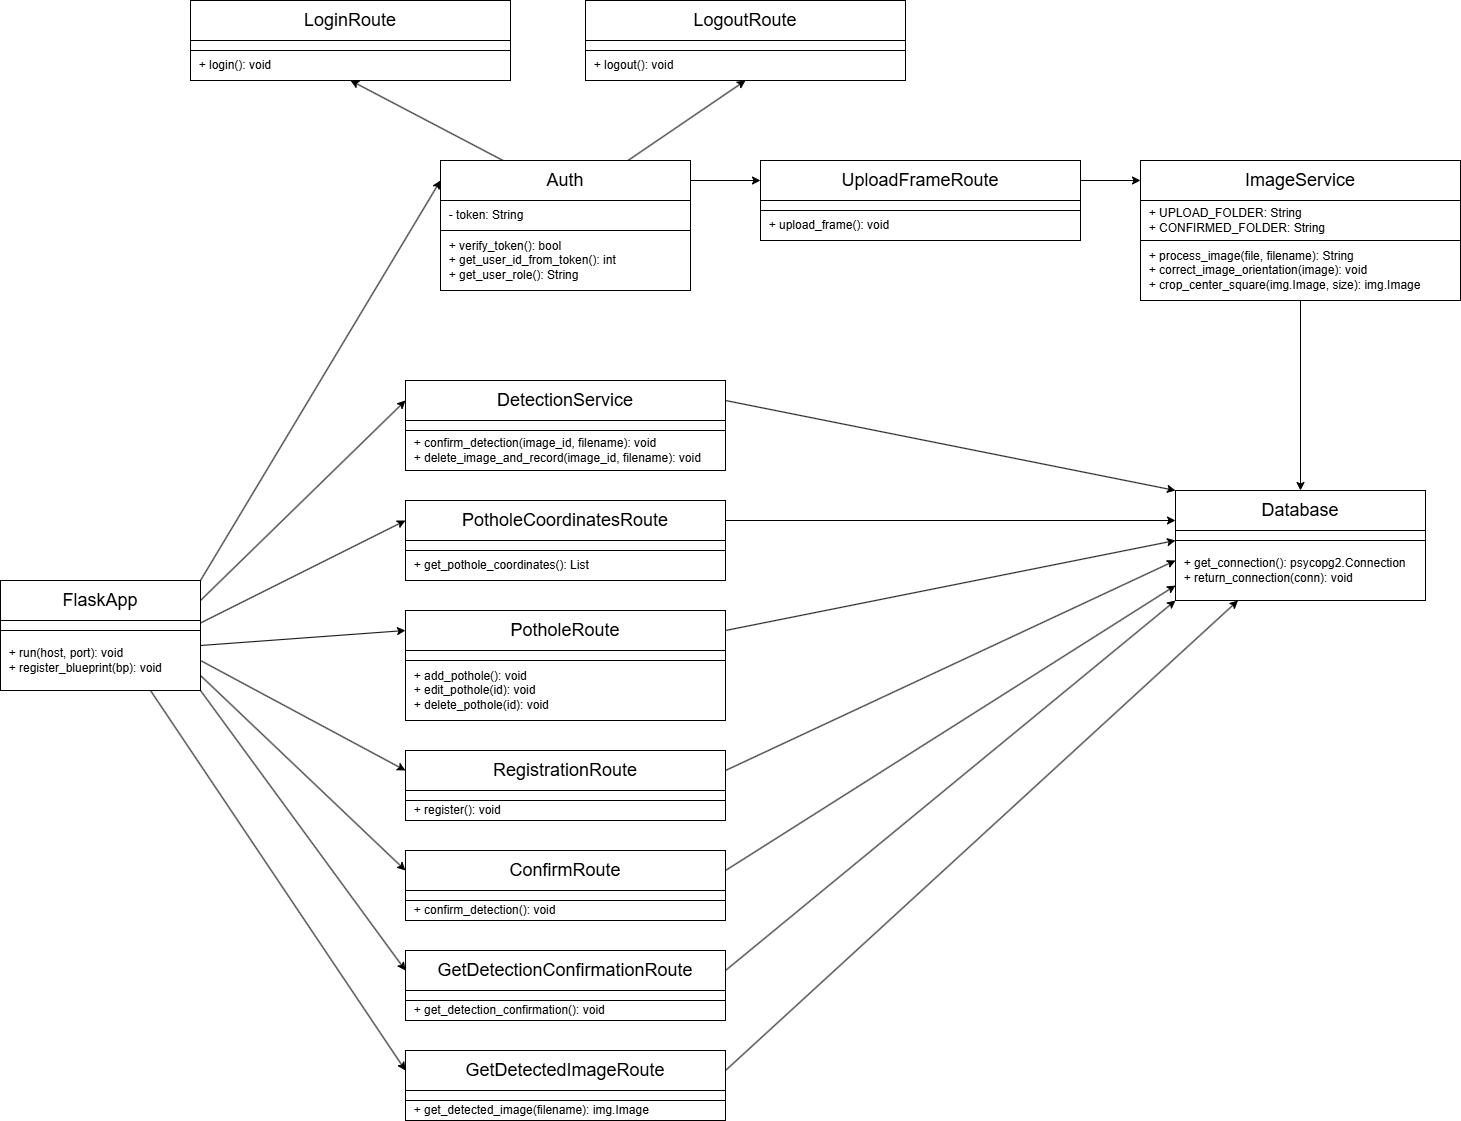

The diagram above was exported from draw.io. Its source (the exported page's mxGraphModel, read from the mxfile embedded in the PNG):
<mxGraphModel dx="2049" dy="2283" grid="1" gridSize="10" guides="1" tooltips="1" connect="1" arrows="1" fold="1" page="1" pageScale="1" pageWidth="827" pageHeight="1169" math="0" shadow="0">
  <root>
    <mxCell id="0" />
    <mxCell id="1" parent="0" />
    <mxCell id="TPD4D3xXdsvhxVr4INS1-1" value="FlaskApp" style="rounded=0;whiteSpace=wrap;html=1;fontSize=18;" vertex="1" parent="1">
      <mxGeometry x="120" y="220" width="200" height="40" as="geometry" />
    </mxCell>
    <mxCell id="TPD4D3xXdsvhxVr4INS1-2" value="" style="rounded=0;whiteSpace=wrap;html=1;align=left;" vertex="1" parent="1">
      <mxGeometry x="120" y="260" width="200" height="10" as="geometry" />
    </mxCell>
    <mxCell id="TPD4D3xXdsvhxVr4INS1-3" value="&amp;nbsp; + run(host, port): void&lt;br&gt;&amp;nbsp; + register_blueprint(bp): void" style="rounded=0;whiteSpace=wrap;html=1;align=left;" vertex="1" parent="1">
      <mxGeometry x="120" y="270" width="200" height="60" as="geometry" />
    </mxCell>
    <mxCell id="TPD4D3xXdsvhxVr4INS1-4" value="Database" style="rounded=0;whiteSpace=wrap;html=1;fontSize=18;" vertex="1" parent="1">
      <mxGeometry x="1295" y="130" width="250" height="40" as="geometry" />
    </mxCell>
    <mxCell id="TPD4D3xXdsvhxVr4INS1-5" value="" style="rounded=0;whiteSpace=wrap;html=1;align=left;" vertex="1" parent="1">
      <mxGeometry x="1295" y="170" width="250" height="10" as="geometry" />
    </mxCell>
    <mxCell id="TPD4D3xXdsvhxVr4INS1-6" value="&lt;div&gt;&amp;nbsp; + get_connection(): psycopg2.Connection&lt;/div&gt;&lt;div&gt;&amp;nbsp; + return_connection(conn): void&lt;/div&gt;" style="rounded=0;whiteSpace=wrap;html=1;align=left;" vertex="1" parent="1">
      <mxGeometry x="1295" y="180" width="250" height="60" as="geometry" />
    </mxCell>
    <mxCell id="TPD4D3xXdsvhxVr4INS1-7" value="Auth" style="rounded=0;whiteSpace=wrap;html=1;fontSize=18;" vertex="1" parent="1">
      <mxGeometry x="560" y="-200" width="250" height="40" as="geometry" />
    </mxCell>
    <mxCell id="TPD4D3xXdsvhxVr4INS1-8" value="&lt;span style=&quot;&quot;&gt;&amp;nbsp; - token: String&lt;/span&gt;" style="rounded=0;whiteSpace=wrap;html=1;align=left;" vertex="1" parent="1">
      <mxGeometry x="560" y="-160" width="250" height="30" as="geometry" />
    </mxCell>
    <mxCell id="TPD4D3xXdsvhxVr4INS1-9" value="&lt;div&gt;&lt;span style=&quot;background-color: initial;&quot;&gt;&amp;nbsp; + verify_token(): bool&lt;/span&gt;&lt;/div&gt;&lt;div&gt;&amp;nbsp; + get_user_id_from_token(): int&lt;/div&gt;&lt;div&gt;&amp;nbsp; + get_user_role(): String&lt;/div&gt;" style="rounded=0;whiteSpace=wrap;html=1;align=left;" vertex="1" parent="1">
      <mxGeometry x="560" y="-130" width="250" height="60" as="geometry" />
    </mxCell>
    <mxCell id="TPD4D3xXdsvhxVr4INS1-10" value="DetectionService" style="rounded=0;whiteSpace=wrap;html=1;fontSize=18;" vertex="1" parent="1">
      <mxGeometry x="525" y="20" width="320" height="40" as="geometry" />
    </mxCell>
    <mxCell id="TPD4D3xXdsvhxVr4INS1-11" value="" style="rounded=0;whiteSpace=wrap;html=1;align=left;" vertex="1" parent="1">
      <mxGeometry x="525" y="60" width="320" height="10" as="geometry" />
    </mxCell>
    <mxCell id="TPD4D3xXdsvhxVr4INS1-12" value="&lt;div&gt;&amp;nbsp; + confirm_detection(image_id, filename): void&lt;/div&gt;&lt;div&gt;&amp;nbsp; + delete_image_and_record(image_id, filename): void&lt;/div&gt;" style="rounded=0;whiteSpace=wrap;html=1;align=left;" vertex="1" parent="1">
      <mxGeometry x="525" y="70" width="320" height="40" as="geometry" />
    </mxCell>
    <mxCell id="TPD4D3xXdsvhxVr4INS1-13" value="ImageService" style="rounded=0;whiteSpace=wrap;html=1;fontSize=18;" vertex="1" parent="1">
      <mxGeometry x="1260" y="-200" width="320" height="40" as="geometry" />
    </mxCell>
    <mxCell id="TPD4D3xXdsvhxVr4INS1-14" value="&lt;div&gt;&amp;nbsp; + UPLOAD_FOLDER: String&lt;/div&gt;&lt;div&gt;&amp;nbsp; + CONFIRMED_FOLDER: String&lt;/div&gt;" style="rounded=0;whiteSpace=wrap;html=1;align=left;" vertex="1" parent="1">
      <mxGeometry x="1260" y="-160" width="320" height="40" as="geometry" />
    </mxCell>
    <mxCell id="TPD4D3xXdsvhxVr4INS1-15" value="&lt;div&gt;&amp;nbsp; + process_image(file, filename): String&lt;/div&gt;&lt;div&gt;&amp;nbsp; + correct_image_orientation(image): void&lt;/div&gt;&lt;div&gt;&amp;nbsp; + crop_center_square(img.Image, size): img.Image&lt;/div&gt;" style="rounded=0;whiteSpace=wrap;html=1;align=left;" vertex="1" parent="1">
      <mxGeometry x="1260" y="-120" width="320" height="60" as="geometry" />
    </mxCell>
    <mxCell id="TPD4D3xXdsvhxVr4INS1-16" value="UploadFrameRoute" style="rounded=0;whiteSpace=wrap;html=1;fontSize=18;" vertex="1" parent="1">
      <mxGeometry x="880" y="-200" width="320" height="40" as="geometry" />
    </mxCell>
    <mxCell id="TPD4D3xXdsvhxVr4INS1-17" value="" style="rounded=0;whiteSpace=wrap;html=1;align=left;" vertex="1" parent="1">
      <mxGeometry x="880" y="-160" width="320" height="10" as="geometry" />
    </mxCell>
    <mxCell id="TPD4D3xXdsvhxVr4INS1-18" value="&amp;nbsp; + upload_frame(): void" style="rounded=0;whiteSpace=wrap;html=1;align=left;" vertex="1" parent="1">
      <mxGeometry x="880" y="-150" width="320" height="30" as="geometry" />
    </mxCell>
    <mxCell id="TPD4D3xXdsvhxVr4INS1-19" value="LoginRoute" style="rounded=0;whiteSpace=wrap;html=1;fontSize=18;" vertex="1" parent="1">
      <mxGeometry x="310" y="-360" width="320" height="40" as="geometry" />
    </mxCell>
    <mxCell id="TPD4D3xXdsvhxVr4INS1-20" value="" style="rounded=0;whiteSpace=wrap;html=1;align=left;" vertex="1" parent="1">
      <mxGeometry x="310" y="-320" width="320" height="10" as="geometry" />
    </mxCell>
    <mxCell id="TPD4D3xXdsvhxVr4INS1-21" value="&amp;nbsp; + login(): void" style="rounded=0;whiteSpace=wrap;html=1;align=left;" vertex="1" parent="1">
      <mxGeometry x="310" y="-310" width="320" height="30" as="geometry" />
    </mxCell>
    <mxCell id="TPD4D3xXdsvhxVr4INS1-22" value="LogoutRoute" style="rounded=0;whiteSpace=wrap;html=1;fontSize=18;" vertex="1" parent="1">
      <mxGeometry x="705" y="-360" width="320" height="40" as="geometry" />
    </mxCell>
    <mxCell id="TPD4D3xXdsvhxVr4INS1-23" value="" style="rounded=0;whiteSpace=wrap;html=1;align=left;" vertex="1" parent="1">
      <mxGeometry x="705" y="-320" width="320" height="10" as="geometry" />
    </mxCell>
    <mxCell id="TPD4D3xXdsvhxVr4INS1-24" value="&amp;nbsp; + logout(): void" style="rounded=0;whiteSpace=wrap;html=1;align=left;" vertex="1" parent="1">
      <mxGeometry x="705" y="-310" width="320" height="30" as="geometry" />
    </mxCell>
    <mxCell id="TPD4D3xXdsvhxVr4INS1-25" value="PotholeCoordinatesRoute" style="rounded=0;whiteSpace=wrap;html=1;fontSize=18;" vertex="1" parent="1">
      <mxGeometry x="525" y="140" width="320" height="40" as="geometry" />
    </mxCell>
    <mxCell id="TPD4D3xXdsvhxVr4INS1-26" value="" style="rounded=0;whiteSpace=wrap;html=1;align=left;" vertex="1" parent="1">
      <mxGeometry x="525" y="180" width="320" height="10" as="geometry" />
    </mxCell>
    <mxCell id="TPD4D3xXdsvhxVr4INS1-27" value="&amp;nbsp; + get_pothole_coordinates(): List" style="rounded=0;whiteSpace=wrap;html=1;align=left;" vertex="1" parent="1">
      <mxGeometry x="525" y="190" width="320" height="30" as="geometry" />
    </mxCell>
    <mxCell id="TPD4D3xXdsvhxVr4INS1-28" value="PotholeRoute" style="rounded=0;whiteSpace=wrap;html=1;fontSize=18;" vertex="1" parent="1">
      <mxGeometry x="525" y="250" width="320" height="40" as="geometry" />
    </mxCell>
    <mxCell id="TPD4D3xXdsvhxVr4INS1-29" value="" style="rounded=0;whiteSpace=wrap;html=1;align=left;" vertex="1" parent="1">
      <mxGeometry x="525" y="290" width="320" height="10" as="geometry" />
    </mxCell>
    <mxCell id="TPD4D3xXdsvhxVr4INS1-30" value="&lt;div&gt;&amp;nbsp; + add_pothole(): void&lt;/div&gt;&lt;div&gt;&amp;nbsp; + edit_pothole(id): void&lt;/div&gt;&lt;div&gt;&amp;nbsp; + delete_pothole(id): void&lt;/div&gt;" style="rounded=0;whiteSpace=wrap;html=1;align=left;" vertex="1" parent="1">
      <mxGeometry x="525" y="300" width="320" height="60" as="geometry" />
    </mxCell>
    <mxCell id="TPD4D3xXdsvhxVr4INS1-31" value="RegistrationRoute" style="rounded=0;whiteSpace=wrap;html=1;fontSize=18;" vertex="1" parent="1">
      <mxGeometry x="525" y="390" width="320" height="40" as="geometry" />
    </mxCell>
    <mxCell id="TPD4D3xXdsvhxVr4INS1-32" value="" style="rounded=0;whiteSpace=wrap;html=1;align=left;" vertex="1" parent="1">
      <mxGeometry x="525" y="430" width="320" height="10" as="geometry" />
    </mxCell>
    <mxCell id="TPD4D3xXdsvhxVr4INS1-33" value="&amp;nbsp; + register(): void" style="rounded=0;whiteSpace=wrap;html=1;align=left;" vertex="1" parent="1">
      <mxGeometry x="525" y="440" width="320" height="20" as="geometry" />
    </mxCell>
    <mxCell id="TPD4D3xXdsvhxVr4INS1-34" value="ConfirmRoute" style="rounded=0;whiteSpace=wrap;html=1;fontSize=18;" vertex="1" parent="1">
      <mxGeometry x="525" y="490" width="320" height="40" as="geometry" />
    </mxCell>
    <mxCell id="TPD4D3xXdsvhxVr4INS1-35" value="" style="rounded=0;whiteSpace=wrap;html=1;align=left;" vertex="1" parent="1">
      <mxGeometry x="525" y="530" width="320" height="10" as="geometry" />
    </mxCell>
    <mxCell id="TPD4D3xXdsvhxVr4INS1-36" value="&amp;nbsp; + confirm_detection(): void" style="rounded=0;whiteSpace=wrap;html=1;align=left;" vertex="1" parent="1">
      <mxGeometry x="525" y="540" width="320" height="20" as="geometry" />
    </mxCell>
    <mxCell id="TPD4D3xXdsvhxVr4INS1-37" value="GetDetectionConfirmationRoute" style="rounded=0;whiteSpace=wrap;html=1;fontSize=18;" vertex="1" parent="1">
      <mxGeometry x="525" y="590" width="320" height="40" as="geometry" />
    </mxCell>
    <mxCell id="TPD4D3xXdsvhxVr4INS1-38" value="" style="rounded=0;whiteSpace=wrap;html=1;align=left;" vertex="1" parent="1">
      <mxGeometry x="525" y="630" width="320" height="10" as="geometry" />
    </mxCell>
    <mxCell id="TPD4D3xXdsvhxVr4INS1-39" value="&amp;nbsp; + get_detection_confirmation(): void" style="rounded=0;whiteSpace=wrap;html=1;align=left;" vertex="1" parent="1">
      <mxGeometry x="525" y="640" width="320" height="20" as="geometry" />
    </mxCell>
    <mxCell id="TPD4D3xXdsvhxVr4INS1-40" value="GetDetectedImageRoute" style="rounded=0;whiteSpace=wrap;html=1;fontSize=18;" vertex="1" parent="1">
      <mxGeometry x="525" y="690" width="320" height="40" as="geometry" />
    </mxCell>
    <mxCell id="TPD4D3xXdsvhxVr4INS1-41" value="" style="rounded=0;whiteSpace=wrap;html=1;align=left;" vertex="1" parent="1">
      <mxGeometry x="525" y="730" width="320" height="10" as="geometry" />
    </mxCell>
    <mxCell id="TPD4D3xXdsvhxVr4INS1-42" value="&amp;nbsp; + get_detected_image(filename): img.Image" style="rounded=0;whiteSpace=wrap;html=1;align=left;" vertex="1" parent="1">
      <mxGeometry x="525" y="740" width="320" height="20" as="geometry" />
    </mxCell>
    <mxCell id="TPD4D3xXdsvhxVr4INS1-43" value="" style="endArrow=classic;html=1;rounded=0;entryX=0;entryY=0.5;entryDx=0;entryDy=0;exitX=1;exitY=0;exitDx=0;exitDy=0;" edge="1" parent="1" source="TPD4D3xXdsvhxVr4INS1-1" target="TPD4D3xXdsvhxVr4INS1-7">
      <mxGeometry width="50" height="50" relative="1" as="geometry">
        <mxPoint x="340" y="100" as="sourcePoint" />
        <mxPoint x="390" y="50" as="targetPoint" />
      </mxGeometry>
    </mxCell>
    <mxCell id="TPD4D3xXdsvhxVr4INS1-44" value="" style="endArrow=classic;html=1;rounded=0;entryX=0.5;entryY=1;entryDx=0;entryDy=0;exitX=0.25;exitY=0;exitDx=0;exitDy=0;" edge="1" parent="1" source="TPD4D3xXdsvhxVr4INS1-7" target="TPD4D3xXdsvhxVr4INS1-21">
      <mxGeometry width="50" height="50" relative="1" as="geometry">
        <mxPoint x="280" y="-110" as="sourcePoint" />
        <mxPoint x="330" y="-160" as="targetPoint" />
      </mxGeometry>
    </mxCell>
    <mxCell id="TPD4D3xXdsvhxVr4INS1-45" value="" style="endArrow=classic;html=1;rounded=0;entryX=0.5;entryY=1;entryDx=0;entryDy=0;exitX=0.75;exitY=0;exitDx=0;exitDy=0;" edge="1" parent="1" source="TPD4D3xXdsvhxVr4INS1-7" target="TPD4D3xXdsvhxVr4INS1-24">
      <mxGeometry width="50" height="50" relative="1" as="geometry">
        <mxPoint x="320" y="-90" as="sourcePoint" />
        <mxPoint x="370" y="-140" as="targetPoint" />
      </mxGeometry>
    </mxCell>
    <mxCell id="TPD4D3xXdsvhxVr4INS1-46" value="" style="endArrow=classic;html=1;rounded=0;exitX=1;exitY=0.5;exitDx=0;exitDy=0;entryX=0;entryY=0.5;entryDx=0;entryDy=0;" edge="1" parent="1" source="TPD4D3xXdsvhxVr4INS1-7" target="TPD4D3xXdsvhxVr4INS1-16">
      <mxGeometry width="50" height="50" relative="1" as="geometry">
        <mxPoint x="310" y="-80" as="sourcePoint" />
        <mxPoint x="1160" y="-180" as="targetPoint" />
      </mxGeometry>
    </mxCell>
    <mxCell id="TPD4D3xXdsvhxVr4INS1-47" value="" style="endArrow=classic;html=1;rounded=0;entryX=0;entryY=0.5;entryDx=0;entryDy=0;exitX=1;exitY=0.5;exitDx=0;exitDy=0;" edge="1" parent="1" source="TPD4D3xXdsvhxVr4INS1-16" target="TPD4D3xXdsvhxVr4INS1-13">
      <mxGeometry width="50" height="50" relative="1" as="geometry">
        <mxPoint x="1275" y="-140" as="sourcePoint" />
        <mxPoint x="1165" y="10" as="targetPoint" />
      </mxGeometry>
    </mxCell>
    <mxCell id="TPD4D3xXdsvhxVr4INS1-48" value="" style="endArrow=classic;html=1;rounded=0;entryX=0;entryY=0.5;entryDx=0;entryDy=0;exitX=1;exitY=0.5;exitDx=0;exitDy=0;" edge="1" parent="1" source="TPD4D3xXdsvhxVr4INS1-1" target="TPD4D3xXdsvhxVr4INS1-10">
      <mxGeometry width="50" height="50" relative="1" as="geometry">
        <mxPoint x="440" y="280" as="sourcePoint" />
        <mxPoint x="490" y="230" as="targetPoint" />
      </mxGeometry>
    </mxCell>
    <mxCell id="TPD4D3xXdsvhxVr4INS1-49" value="" style="endArrow=classic;html=1;rounded=0;entryX=0;entryY=0;entryDx=0;entryDy=0;exitX=1;exitY=0.5;exitDx=0;exitDy=0;" edge="1" parent="1" source="TPD4D3xXdsvhxVr4INS1-10" target="TPD4D3xXdsvhxVr4INS1-4">
      <mxGeometry width="50" height="50" relative="1" as="geometry">
        <mxPoint x="900" y="300" as="sourcePoint" />
        <mxPoint x="950" y="250" as="targetPoint" />
      </mxGeometry>
    </mxCell>
    <mxCell id="TPD4D3xXdsvhxVr4INS1-50" value="" style="endArrow=classic;html=1;rounded=0;entryX=0.5;entryY=0;entryDx=0;entryDy=0;exitX=0.5;exitY=1;exitDx=0;exitDy=0;" edge="1" parent="1" source="TPD4D3xXdsvhxVr4INS1-15" target="TPD4D3xXdsvhxVr4INS1-4">
      <mxGeometry width="50" height="50" relative="1" as="geometry">
        <mxPoint x="1090" y="10" as="sourcePoint" />
        <mxPoint x="1140" y="-40" as="targetPoint" />
      </mxGeometry>
    </mxCell>
    <mxCell id="TPD4D3xXdsvhxVr4INS1-51" value="" style="endArrow=classic;html=1;rounded=0;entryX=0;entryY=0.5;entryDx=0;entryDy=0;exitX=1;exitY=0.25;exitDx=0;exitDy=0;" edge="1" parent="1" source="TPD4D3xXdsvhxVr4INS1-2" target="TPD4D3xXdsvhxVr4INS1-25">
      <mxGeometry width="50" height="50" relative="1" as="geometry">
        <mxPoint x="430" y="380" as="sourcePoint" />
        <mxPoint x="480" y="330" as="targetPoint" />
      </mxGeometry>
    </mxCell>
    <mxCell id="TPD4D3xXdsvhxVr4INS1-52" value="" style="endArrow=classic;html=1;rounded=0;entryX=0;entryY=0.75;entryDx=0;entryDy=0;exitX=1;exitY=0.5;exitDx=0;exitDy=0;" edge="1" parent="1" source="TPD4D3xXdsvhxVr4INS1-25" target="TPD4D3xXdsvhxVr4INS1-4">
      <mxGeometry width="50" height="50" relative="1" as="geometry">
        <mxPoint x="1260" y="260" as="sourcePoint" />
        <mxPoint x="1310" y="210" as="targetPoint" />
      </mxGeometry>
    </mxCell>
    <mxCell id="TPD4D3xXdsvhxVr4INS1-53" value="" style="endArrow=classic;html=1;rounded=0;entryX=0;entryY=0.5;entryDx=0;entryDy=0;exitX=1;exitY=0.25;exitDx=0;exitDy=0;" edge="1" parent="1" source="TPD4D3xXdsvhxVr4INS1-3" target="TPD4D3xXdsvhxVr4INS1-28">
      <mxGeometry width="50" height="50" relative="1" as="geometry">
        <mxPoint x="390" y="550" as="sourcePoint" />
        <mxPoint x="440" y="500" as="targetPoint" />
      </mxGeometry>
    </mxCell>
    <mxCell id="TPD4D3xXdsvhxVr4INS1-54" value="" style="endArrow=classic;html=1;rounded=0;entryX=0;entryY=0;entryDx=0;entryDy=0;exitX=1;exitY=0.5;exitDx=0;exitDy=0;" edge="1" parent="1" source="TPD4D3xXdsvhxVr4INS1-28" target="TPD4D3xXdsvhxVr4INS1-6">
      <mxGeometry width="50" height="50" relative="1" as="geometry">
        <mxPoint x="1080" y="390" as="sourcePoint" />
        <mxPoint x="1130" y="340" as="targetPoint" />
      </mxGeometry>
    </mxCell>
    <mxCell id="TPD4D3xXdsvhxVr4INS1-55" value="" style="endArrow=classic;html=1;rounded=0;entryX=0;entryY=0.5;entryDx=0;entryDy=0;exitX=1;exitY=0.5;exitDx=0;exitDy=0;" edge="1" parent="1" source="TPD4D3xXdsvhxVr4INS1-3" target="TPD4D3xXdsvhxVr4INS1-31">
      <mxGeometry width="50" height="50" relative="1" as="geometry">
        <mxPoint x="330" y="540" as="sourcePoint" />
        <mxPoint x="380" y="490" as="targetPoint" />
      </mxGeometry>
    </mxCell>
    <mxCell id="TPD4D3xXdsvhxVr4INS1-56" value="" style="endArrow=classic;html=1;rounded=0;entryX=0;entryY=0.333;entryDx=0;entryDy=0;exitX=1;exitY=0.5;exitDx=0;exitDy=0;entryPerimeter=0;" edge="1" parent="1" source="TPD4D3xXdsvhxVr4INS1-31" target="TPD4D3xXdsvhxVr4INS1-6">
      <mxGeometry width="50" height="50" relative="1" as="geometry">
        <mxPoint x="1340" y="510" as="sourcePoint" />
        <mxPoint x="1390" y="460" as="targetPoint" />
      </mxGeometry>
    </mxCell>
    <mxCell id="TPD4D3xXdsvhxVr4INS1-57" value="" style="endArrow=classic;html=1;rounded=0;entryX=0;entryY=0.5;entryDx=0;entryDy=0;exitX=1;exitY=0.75;exitDx=0;exitDy=0;" edge="1" parent="1" source="TPD4D3xXdsvhxVr4INS1-3" target="TPD4D3xXdsvhxVr4INS1-34">
      <mxGeometry width="50" height="50" relative="1" as="geometry">
        <mxPoint x="270" y="710" as="sourcePoint" />
        <mxPoint x="320" y="660" as="targetPoint" />
      </mxGeometry>
    </mxCell>
    <mxCell id="TPD4D3xXdsvhxVr4INS1-58" value="" style="endArrow=classic;html=1;rounded=0;entryX=0;entryY=0.75;entryDx=0;entryDy=0;exitX=1;exitY=0.5;exitDx=0;exitDy=0;" edge="1" parent="1" source="TPD4D3xXdsvhxVr4INS1-34" target="TPD4D3xXdsvhxVr4INS1-6">
      <mxGeometry width="50" height="50" relative="1" as="geometry">
        <mxPoint x="1190" y="660" as="sourcePoint" />
        <mxPoint x="1240" y="610" as="targetPoint" />
      </mxGeometry>
    </mxCell>
    <mxCell id="TPD4D3xXdsvhxVr4INS1-59" value="" style="endArrow=classic;html=1;rounded=0;entryX=0;entryY=0.5;entryDx=0;entryDy=0;exitX=1;exitY=1;exitDx=0;exitDy=0;" edge="1" parent="1" source="TPD4D3xXdsvhxVr4INS1-3" target="TPD4D3xXdsvhxVr4INS1-37">
      <mxGeometry width="50" height="50" relative="1" as="geometry">
        <mxPoint x="210" y="840" as="sourcePoint" />
        <mxPoint x="260" y="790" as="targetPoint" />
      </mxGeometry>
    </mxCell>
    <mxCell id="TPD4D3xXdsvhxVr4INS1-60" value="" style="endArrow=classic;html=1;rounded=0;entryX=0;entryY=1;entryDx=0;entryDy=0;exitX=1;exitY=0.5;exitDx=0;exitDy=0;" edge="1" parent="1" source="TPD4D3xXdsvhxVr4INS1-37" target="TPD4D3xXdsvhxVr4INS1-6">
      <mxGeometry width="50" height="50" relative="1" as="geometry">
        <mxPoint x="1160" y="740" as="sourcePoint" />
        <mxPoint x="1210" y="690" as="targetPoint" />
      </mxGeometry>
    </mxCell>
    <mxCell id="TPD4D3xXdsvhxVr4INS1-61" value="" style="endArrow=classic;html=1;rounded=0;entryX=0;entryY=0.5;entryDx=0;entryDy=0;exitX=0.75;exitY=1;exitDx=0;exitDy=0;" edge="1" parent="1" source="TPD4D3xXdsvhxVr4INS1-3" target="TPD4D3xXdsvhxVr4INS1-40">
      <mxGeometry width="50" height="50" relative="1" as="geometry">
        <mxPoint x="240" y="930" as="sourcePoint" />
        <mxPoint x="290" y="880" as="targetPoint" />
      </mxGeometry>
    </mxCell>
    <mxCell id="TPD4D3xXdsvhxVr4INS1-62" value="" style="endArrow=classic;html=1;rounded=0;entryX=0.25;entryY=1;entryDx=0;entryDy=0;exitX=1;exitY=0.5;exitDx=0;exitDy=0;" edge="1" parent="1" source="TPD4D3xXdsvhxVr4INS1-40" target="TPD4D3xXdsvhxVr4INS1-6">
      <mxGeometry width="50" height="50" relative="1" as="geometry">
        <mxPoint x="1160" y="850" as="sourcePoint" />
        <mxPoint x="1210" y="800" as="targetPoint" />
      </mxGeometry>
    </mxCell>
  </root>
</mxGraphModel>